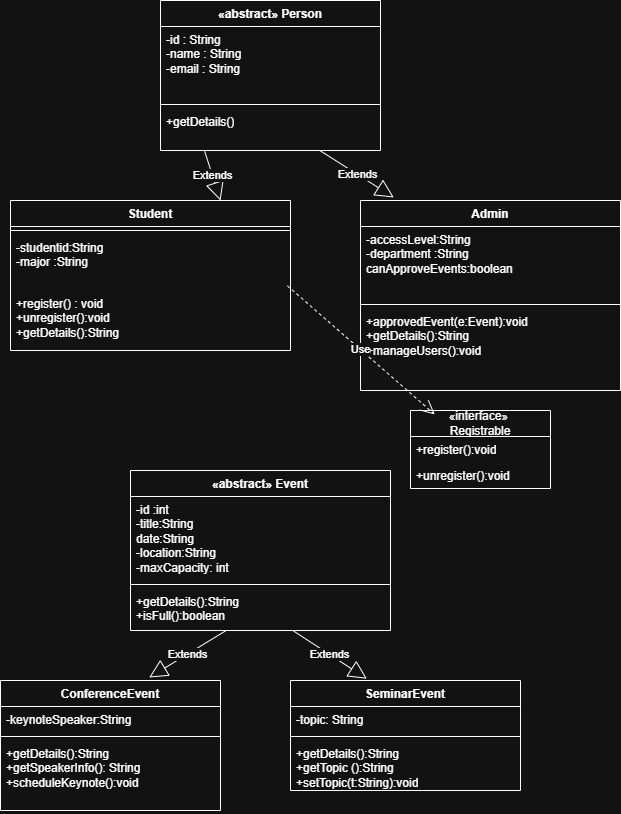

The diagram above was exported from draw.io. Its source (the exported page's mxGraphModel, read from the mxfile embedded in the PNG):
<mxGraphModel dx="1389" dy="835" grid="1" gridSize="10" guides="1" tooltips="1" connect="1" arrows="1" fold="1" page="1" pageScale="1" pageWidth="850" pageHeight="1100" math="0" shadow="0">
  <root>
    <mxCell id="0" />
    <mxCell id="1" parent="0" />
    <mxCell id="WP6XPM5_L5vWf2rOzPTl-1" parent="1" style="swimlane;fontStyle=1;align=center;verticalAlign=top;childLayout=stackLayout;horizontal=1;startSize=26;horizontalStack=0;resizeParent=1;resizeParentMax=0;resizeLast=0;collapsible=1;marginBottom=0;whiteSpace=wrap;html=1;" value="«abstract» Person" vertex="1">
      <mxGeometry height="150" width="220" x="270" y="110" as="geometry" />
    </mxCell>
    <mxCell id="WP6XPM5_L5vWf2rOzPTl-2" parent="WP6XPM5_L5vWf2rOzPTl-1" style="text;strokeColor=none;fillColor=none;align=left;verticalAlign=top;spacingLeft=4;spacingRight=4;overflow=hidden;rotatable=0;points=[[0,0.5],[1,0.5]];portConstraint=eastwest;whiteSpace=wrap;html=1;" value="&lt;div&gt;-id : String&lt;/div&gt;-name : String&amp;nbsp;&lt;div&gt;-email : String&amp;nbsp;&lt;/div&gt;&lt;div&gt;&lt;br&gt;&lt;/div&gt;" vertex="1">
      <mxGeometry height="74" width="220" y="26" as="geometry" />
    </mxCell>
    <mxCell id="WP6XPM5_L5vWf2rOzPTl-3" parent="WP6XPM5_L5vWf2rOzPTl-1" style="line;strokeWidth=1;fillColor=none;align=left;verticalAlign=middle;spacingTop=-1;spacingLeft=3;spacingRight=3;rotatable=0;labelPosition=right;points=[];portConstraint=eastwest;strokeColor=inherit;" value="" vertex="1">
      <mxGeometry height="8" width="220" y="100" as="geometry" />
    </mxCell>
    <mxCell id="WP6XPM5_L5vWf2rOzPTl-4" parent="WP6XPM5_L5vWf2rOzPTl-1" style="text;strokeColor=none;fillColor=none;align=left;verticalAlign=top;spacingLeft=4;spacingRight=4;overflow=hidden;rotatable=0;points=[[0,0.5],[1,0.5]];portConstraint=eastwest;whiteSpace=wrap;html=1;" value="&lt;div&gt;+getDetails()&lt;/div&gt;" vertex="1">
      <mxGeometry height="42" width="220" y="108" as="geometry" />
    </mxCell>
    <mxCell id="WP6XPM5_L5vWf2rOzPTl-6" parent="1" style="swimlane;fontStyle=1;align=center;verticalAlign=top;childLayout=stackLayout;horizontal=1;startSize=26;horizontalStack=0;resizeParent=1;resizeParentMax=0;resizeLast=0;collapsible=1;marginBottom=0;whiteSpace=wrap;html=1;" value="Student" vertex="1">
      <mxGeometry height="150" width="280" x="120" y="310" as="geometry" />
    </mxCell>
    <mxCell id="WP6XPM5_L5vWf2rOzPTl-8" parent="WP6XPM5_L5vWf2rOzPTl-6" style="line;strokeWidth=1;fillColor=none;align=left;verticalAlign=middle;spacingTop=-1;spacingLeft=3;spacingRight=3;rotatable=0;labelPosition=right;points=[];portConstraint=eastwest;strokeColor=inherit;" value="" vertex="1">
      <mxGeometry height="8" width="280" y="26" as="geometry" />
    </mxCell>
    <mxCell id="WP6XPM5_L5vWf2rOzPTl-7" parent="WP6XPM5_L5vWf2rOzPTl-6" style="text;strokeColor=none;fillColor=none;align=left;verticalAlign=top;spacingLeft=4;spacingRight=4;overflow=hidden;rotatable=0;points=[[0,0.5],[1,0.5]];portConstraint=eastwest;whiteSpace=wrap;html=1;" value="-studentid:String&lt;div&gt;-major :String&amp;nbsp;&lt;/div&gt;" vertex="1">
      <mxGeometry height="56" width="280" y="34" as="geometry" />
    </mxCell>
    <mxCell id="WP6XPM5_L5vWf2rOzPTl-9" parent="WP6XPM5_L5vWf2rOzPTl-6" style="text;strokeColor=none;fillColor=none;align=left;verticalAlign=top;spacingLeft=4;spacingRight=4;overflow=hidden;rotatable=0;points=[[0,0.5],[1,0.5]];portConstraint=eastwest;whiteSpace=wrap;html=1;" value="+register() : void&lt;div&gt;+unregister():void&lt;/div&gt;&lt;div&gt;+getDetails():String&lt;/div&gt;" vertex="1">
      <mxGeometry height="60" width="280" y="90" as="geometry" />
    </mxCell>
    <mxCell id="WP6XPM5_L5vWf2rOzPTl-10" parent="1" style="swimlane;fontStyle=1;align=center;verticalAlign=top;childLayout=stackLayout;horizontal=1;startSize=26;horizontalStack=0;resizeParent=1;resizeParentMax=0;resizeLast=0;collapsible=1;marginBottom=0;whiteSpace=wrap;html=1;" value="Admin" vertex="1">
      <mxGeometry height="190" width="260" x="470" y="310" as="geometry" />
    </mxCell>
    <mxCell id="WP6XPM5_L5vWf2rOzPTl-11" parent="WP6XPM5_L5vWf2rOzPTl-10" style="text;strokeColor=none;fillColor=none;align=left;verticalAlign=top;spacingLeft=4;spacingRight=4;overflow=hidden;rotatable=0;points=[[0,0.5],[1,0.5]];portConstraint=eastwest;whiteSpace=wrap;html=1;" value="-accessLevel:String&lt;div&gt;-department :String&lt;/div&gt;&lt;div&gt;canApproveEvents:boolean&lt;/div&gt;" vertex="1">
      <mxGeometry height="74" width="260" y="26" as="geometry" />
    </mxCell>
    <mxCell id="WP6XPM5_L5vWf2rOzPTl-12" parent="WP6XPM5_L5vWf2rOzPTl-10" style="line;strokeWidth=1;fillColor=none;align=left;verticalAlign=middle;spacingTop=-1;spacingLeft=3;spacingRight=3;rotatable=0;labelPosition=right;points=[];portConstraint=eastwest;strokeColor=inherit;" value="" vertex="1">
      <mxGeometry height="8" width="260" y="100" as="geometry" />
    </mxCell>
    <mxCell id="WP6XPM5_L5vWf2rOzPTl-13" parent="WP6XPM5_L5vWf2rOzPTl-10" style="text;strokeColor=none;fillColor=none;align=left;verticalAlign=top;spacingLeft=4;spacingRight=4;overflow=hidden;rotatable=0;points=[[0,0.5],[1,0.5]];portConstraint=eastwest;whiteSpace=wrap;html=1;" value="+approvedEvent(e:Event):void&lt;div&gt;+getDetails():String&lt;/div&gt;&lt;div&gt;+manageUsers():void&lt;/div&gt;" vertex="1">
      <mxGeometry height="82" width="260" y="108" as="geometry" />
    </mxCell>
    <mxCell id="WP6XPM5_L5vWf2rOzPTl-24" parent="1" style="swimlane;fontStyle=1;align=center;verticalAlign=top;childLayout=stackLayout;horizontal=1;startSize=26;horizontalStack=0;resizeParent=1;resizeParentMax=0;resizeLast=0;collapsible=1;marginBottom=0;whiteSpace=wrap;html=1;" value="«abstract» Event" vertex="1">
      <mxGeometry height="160" width="260" x="240" y="580" as="geometry" />
    </mxCell>
    <mxCell id="WP6XPM5_L5vWf2rOzPTl-25" parent="WP6XPM5_L5vWf2rOzPTl-24" style="text;strokeColor=none;fillColor=none;align=left;verticalAlign=top;spacingLeft=4;spacingRight=4;overflow=hidden;rotatable=0;points=[[0,0.5],[1,0.5]];portConstraint=eastwest;whiteSpace=wrap;html=1;" value="-id :int&amp;nbsp;&lt;div&gt;-title:String&lt;/div&gt;&lt;div&gt;date:String&lt;/div&gt;&lt;div&gt;-location:String&lt;/div&gt;&lt;div&gt;-maxCapacity: int&amp;nbsp;&lt;/div&gt;" vertex="1">
      <mxGeometry height="84" width="260" y="26" as="geometry" />
    </mxCell>
    <mxCell id="WP6XPM5_L5vWf2rOzPTl-26" parent="WP6XPM5_L5vWf2rOzPTl-24" style="line;strokeWidth=1;fillColor=none;align=left;verticalAlign=middle;spacingTop=-1;spacingLeft=3;spacingRight=3;rotatable=0;labelPosition=right;points=[];portConstraint=eastwest;strokeColor=inherit;" value="" vertex="1">
      <mxGeometry height="8" width="260" y="110" as="geometry" />
    </mxCell>
    <mxCell id="WP6XPM5_L5vWf2rOzPTl-27" parent="WP6XPM5_L5vWf2rOzPTl-24" style="text;strokeColor=none;fillColor=none;align=left;verticalAlign=top;spacingLeft=4;spacingRight=4;overflow=hidden;rotatable=0;points=[[0,0.5],[1,0.5]];portConstraint=eastwest;whiteSpace=wrap;html=1;" value="+getDetails():String&lt;div&gt;+isFull():boolean&lt;/div&gt;" vertex="1">
      <mxGeometry height="42" width="260" y="118" as="geometry" />
    </mxCell>
    <mxCell id="WP6XPM5_L5vWf2rOzPTl-28" parent="1" style="swimlane;fontStyle=1;align=center;verticalAlign=top;childLayout=stackLayout;horizontal=1;startSize=26;horizontalStack=0;resizeParent=1;resizeParentMax=0;resizeLast=0;collapsible=1;marginBottom=0;whiteSpace=wrap;html=1;" value="SeminarEvent" vertex="1">
      <mxGeometry height="110" width="230" x="400" y="790" as="geometry" />
    </mxCell>
    <mxCell id="WP6XPM5_L5vWf2rOzPTl-29" parent="WP6XPM5_L5vWf2rOzPTl-28" style="text;strokeColor=none;fillColor=none;align=left;verticalAlign=top;spacingLeft=4;spacingRight=4;overflow=hidden;rotatable=0;points=[[0,0.5],[1,0.5]];portConstraint=eastwest;whiteSpace=wrap;html=1;" value="-topic: String" vertex="1">
      <mxGeometry height="26" width="230" y="26" as="geometry" />
    </mxCell>
    <mxCell id="WP6XPM5_L5vWf2rOzPTl-30" parent="WP6XPM5_L5vWf2rOzPTl-28" style="line;strokeWidth=1;fillColor=none;align=left;verticalAlign=middle;spacingTop=-1;spacingLeft=3;spacingRight=3;rotatable=0;labelPosition=right;points=[];portConstraint=eastwest;strokeColor=inherit;" value="" vertex="1">
      <mxGeometry height="8" width="230" y="52" as="geometry" />
    </mxCell>
    <mxCell id="WP6XPM5_L5vWf2rOzPTl-31" parent="WP6XPM5_L5vWf2rOzPTl-28" style="text;strokeColor=none;fillColor=none;align=left;verticalAlign=top;spacingLeft=4;spacingRight=4;overflow=hidden;rotatable=0;points=[[0,0.5],[1,0.5]];portConstraint=eastwest;whiteSpace=wrap;html=1;" value="+getDetails():String&lt;div&gt;+getTopic ():String&lt;/div&gt;&lt;div&gt;+setTopic(t:String):void&lt;/div&gt;" vertex="1">
      <mxGeometry height="50" width="230" y="60" as="geometry" />
    </mxCell>
    <mxCell id="WP6XPM5_L5vWf2rOzPTl-32" parent="1" style="swimlane;fontStyle=1;align=center;verticalAlign=top;childLayout=stackLayout;horizontal=1;startSize=26;horizontalStack=0;resizeParent=1;resizeParentMax=0;resizeLast=0;collapsible=1;marginBottom=0;whiteSpace=wrap;html=1;" value="ConferenceEvent" vertex="1">
      <mxGeometry height="130" width="220" x="110" y="790" as="geometry" />
    </mxCell>
    <mxCell id="WP6XPM5_L5vWf2rOzPTl-33" parent="WP6XPM5_L5vWf2rOzPTl-32" style="text;strokeColor=none;fillColor=none;align=left;verticalAlign=top;spacingLeft=4;spacingRight=4;overflow=hidden;rotatable=0;points=[[0,0.5],[1,0.5]];portConstraint=eastwest;whiteSpace=wrap;html=1;" value="-keynoteSpeaker:String" vertex="1">
      <mxGeometry height="26" width="220" y="26" as="geometry" />
    </mxCell>
    <mxCell id="WP6XPM5_L5vWf2rOzPTl-34" parent="WP6XPM5_L5vWf2rOzPTl-32" style="line;strokeWidth=1;fillColor=none;align=left;verticalAlign=middle;spacingTop=-1;spacingLeft=3;spacingRight=3;rotatable=0;labelPosition=right;points=[];portConstraint=eastwest;strokeColor=inherit;" value="" vertex="1">
      <mxGeometry height="8" width="220" y="52" as="geometry" />
    </mxCell>
    <mxCell id="WP6XPM5_L5vWf2rOzPTl-35" parent="WP6XPM5_L5vWf2rOzPTl-32" style="text;strokeColor=none;fillColor=none;align=left;verticalAlign=top;spacingLeft=4;spacingRight=4;overflow=hidden;rotatable=0;points=[[0,0.5],[1,0.5]];portConstraint=eastwest;whiteSpace=wrap;html=1;" value="+getDetails():String&lt;div&gt;+getSpeakerInfo(): String&lt;/div&gt;&lt;div&gt;+scheduleKeynote():void&lt;/div&gt;" vertex="1">
      <mxGeometry height="70" width="220" y="60" as="geometry" />
    </mxCell>
    <mxCell id="WP6XPM5_L5vWf2rOzPTl-40" edge="1" parent="1" source="WP6XPM5_L5vWf2rOzPTl-27" style="endArrow=block;endSize=16;endFill=0;html=1;rounded=0;entryX=0.676;entryY=-0.023;entryDx=0;entryDy=0;entryPerimeter=0;" target="WP6XPM5_L5vWf2rOzPTl-32" value="Extends">
      <mxGeometry relative="1" width="160" as="geometry">
        <mxPoint x="130" y="760" as="sourcePoint" />
        <mxPoint x="290" y="760" as="targetPoint" />
      </mxGeometry>
    </mxCell>
    <mxCell id="WP6XPM5_L5vWf2rOzPTl-41" edge="1" parent="1" source="WP6XPM5_L5vWf2rOzPTl-27" style="endArrow=block;endSize=16;endFill=0;html=1;rounded=0;entryX=0.332;entryY=-0.016;entryDx=0;entryDy=0;entryPerimeter=0;" target="WP6XPM5_L5vWf2rOzPTl-28" value="Extends">
      <mxGeometry relative="1" width="160" as="geometry">
        <mxPoint x="320" y="780" as="sourcePoint" />
        <mxPoint x="480" y="780" as="targetPoint" />
      </mxGeometry>
    </mxCell>
    <mxCell id="WP6XPM5_L5vWf2rOzPTl-42" edge="1" parent="1" source="WP6XPM5_L5vWf2rOzPTl-4" style="endArrow=block;endSize=16;endFill=0;html=1;rounded=0;exitX=0.199;exitY=0.99;exitDx=0;exitDy=0;exitPerimeter=0;entryX=0.75;entryY=0;entryDx=0;entryDy=0;" target="WP6XPM5_L5vWf2rOzPTl-6" value="Extends">
      <mxGeometry relative="1" width="160" as="geometry">
        <mxPoint x="310" y="280" as="sourcePoint" />
        <mxPoint x="470" y="280" as="targetPoint" />
      </mxGeometry>
    </mxCell>
    <mxCell id="WP6XPM5_L5vWf2rOzPTl-43" edge="1" parent="1" source="WP6XPM5_L5vWf2rOzPTl-4" style="endArrow=block;endSize=16;endFill=0;html=1;rounded=0;exitX=0.726;exitY=1.006;exitDx=0;exitDy=0;exitPerimeter=0;entryX=0.128;entryY=-0.016;entryDx=0;entryDy=0;entryPerimeter=0;" target="WP6XPM5_L5vWf2rOzPTl-10" value="Extends">
      <mxGeometry relative="1" width="160" as="geometry">
        <mxPoint x="310" y="280" as="sourcePoint" />
        <mxPoint x="470" y="280" as="targetPoint" />
      </mxGeometry>
    </mxCell>
    <mxCell id="WP6XPM5_L5vWf2rOzPTl-44" edge="1" parent="1" source="WP6XPM5_L5vWf2rOzPTl-7" style="endArrow=open;endSize=12;dashed=1;html=1;rounded=0;exitX=0.989;exitY=0.916;exitDx=0;exitDy=0;exitPerimeter=0;entryX=0.173;entryY=0.05;entryDx=0;entryDy=0;entryPerimeter=0;" target="WP6XPM5_L5vWf2rOzPTl-46" value="Use">
      <mxGeometry relative="1" width="160" as="geometry">
        <mxPoint x="340" y="440" as="sourcePoint" />
        <mxPoint x="531.751505731494" y="520" as="targetPoint" />
      </mxGeometry>
    </mxCell>
    <mxCell id="WP6XPM5_L5vWf2rOzPTl-46" parent="1" style="swimlane;fontStyle=0;childLayout=stackLayout;horizontal=1;startSize=26;fillColor=none;horizontalStack=0;resizeParent=1;resizeParentMax=0;resizeLast=0;collapsible=1;marginBottom=0;whiteSpace=wrap;html=1;" value="«interface»&amp;nbsp;&lt;div&gt;Registrable&lt;/div&gt;" vertex="1">
      <mxGeometry height="78" width="140" x="520" y="520" as="geometry" />
    </mxCell>
    <mxCell id="WP6XPM5_L5vWf2rOzPTl-47" parent="WP6XPM5_L5vWf2rOzPTl-46" style="text;strokeColor=none;fillColor=none;align=left;verticalAlign=top;spacingLeft=4;spacingRight=4;overflow=hidden;rotatable=0;points=[[0,0.5],[1,0.5]];portConstraint=eastwest;whiteSpace=wrap;html=1;" value="+register():void" vertex="1">
      <mxGeometry height="26" width="140" y="26" as="geometry" />
    </mxCell>
    <mxCell id="WP6XPM5_L5vWf2rOzPTl-48" parent="WP6XPM5_L5vWf2rOzPTl-46" style="text;strokeColor=none;fillColor=none;align=left;verticalAlign=top;spacingLeft=4;spacingRight=4;overflow=hidden;rotatable=0;points=[[0,0.5],[1,0.5]];portConstraint=eastwest;whiteSpace=wrap;html=1;" value="+unregister():void" vertex="1">
      <mxGeometry height="26" width="140" y="52" as="geometry" />
    </mxCell>
  </root>
</mxGraphModel>